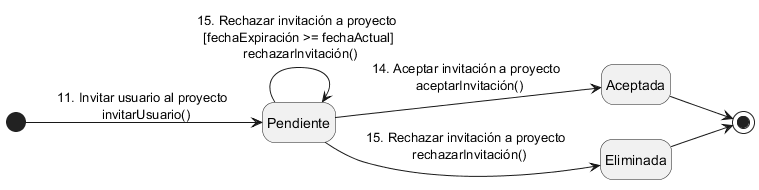

The diagram above was rendered by PlantUML. Its source (embedded in the PNG):
@startuml MáquinaDeEstadosInvitaciónProyecto
left to right direction
hide empty description
[*] --> Pendiente : 11. Invitar usuario al proyecto \n invitarUsuario()

Pendiente --> Aceptada : 14. Aceptar invitación a proyecto \n aceptarInvitación()
Pendiente --> Pendiente : 15. Rechazar invitación a proyecto \n [fechaExpiración >= fechaActual] \n rechazarInvitación()
Pendiente --> Eliminada : 15. Rechazar invitación a proyecto \n rechazarInvitación()

Aceptada --> [*]
Eliminada --> [*]
@enduml